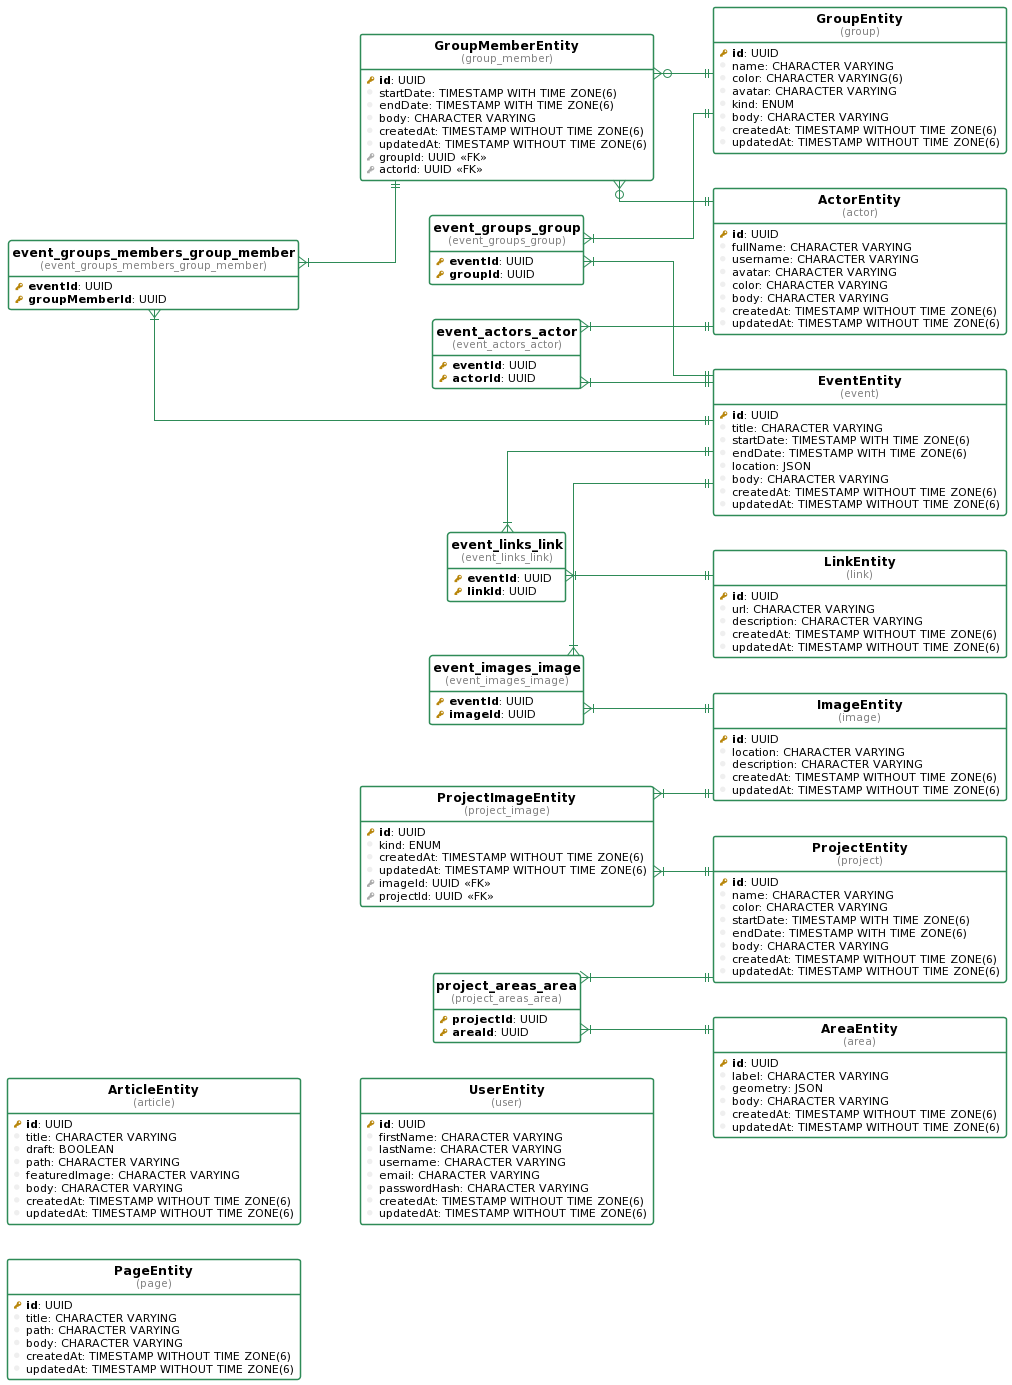

The diagram above was rendered by PlantUML. Its source (embedded in the PNG):
@startuml
!define table(ename, dbname) entity "<b>ename</b>\n<font size=10 color=gray>(dbname)</font>"

!define pkey(x) {field} <b><color:DarkGoldenRod><&key></color> x</b>
!define fkey(x) {field} <color:#AAAAAA><&key></color> x
!define column(x) {field} <color:#EFEFEF><&media-record></color> x

hide stereotypes
hide methods
hide circle

left to right direction

skinparam roundcorner 5
skinparam linetype ortho
skinparam shadowing false
skinparam handwritten false

skinparam class {
    BackgroundColor white
    ArrowColor seagreen
    BorderColor seagreen
}


table( GroupMemberEntity, group_member ) as group_member {
  pkey( id ): UUID 
  column( startDate ): TIMESTAMP WITH TIME ZONE(6) 
  column( endDate ): TIMESTAMP WITH TIME ZONE(6) 
  column( body ): CHARACTER VARYING 
  column( createdAt ): TIMESTAMP WITHOUT TIME ZONE(6) 
  column( updatedAt ): TIMESTAMP WITHOUT TIME ZONE(6) 
  fkey( groupId ): UUID <<FK>>
  fkey( actorId ): UUID <<FK>>
}

table( GroupEntity, group ) as group {
  pkey( id ): UUID 
  column( name ): CHARACTER VARYING 
  column( color ): CHARACTER VARYING(6) 
  column( avatar ): CHARACTER VARYING 
  column( kind ): ENUM 
  column( body ): CHARACTER VARYING 
  column( createdAt ): TIMESTAMP WITHOUT TIME ZONE(6) 
  column( updatedAt ): TIMESTAMP WITHOUT TIME ZONE(6) 
}

table( ImageEntity, image ) as image {
  pkey( id ): UUID 
  column( location ): CHARACTER VARYING 
  column( description ): CHARACTER VARYING 
  column( createdAt ): TIMESTAMP WITHOUT TIME ZONE(6) 
  column( updatedAt ): TIMESTAMP WITHOUT TIME ZONE(6) 
}

table( LinkEntity, link ) as link {
  pkey( id ): UUID 
  column( url ): CHARACTER VARYING 
  column( description ): CHARACTER VARYING 
  column( createdAt ): TIMESTAMP WITHOUT TIME ZONE(6) 
  column( updatedAt ): TIMESTAMP WITHOUT TIME ZONE(6) 
}

table( EventEntity, event ) as event {
  pkey( id ): UUID 
  column( title ): CHARACTER VARYING 
  column( startDate ): TIMESTAMP WITH TIME ZONE(6) 
  column( endDate ): TIMESTAMP WITH TIME ZONE(6) 
  column( location ): JSON 
  column( body ): CHARACTER VARYING 
  column( createdAt ): TIMESTAMP WITHOUT TIME ZONE(6) 
  column( updatedAt ): TIMESTAMP WITHOUT TIME ZONE(6) 
}

table( ActorEntity, actor ) as actor {
  pkey( id ): UUID 
  column( fullName ): CHARACTER VARYING 
  column( username ): CHARACTER VARYING 
  column( avatar ): CHARACTER VARYING 
  column( color ): CHARACTER VARYING 
  column( body ): CHARACTER VARYING 
  column( createdAt ): TIMESTAMP WITHOUT TIME ZONE(6) 
  column( updatedAt ): TIMESTAMP WITHOUT TIME ZONE(6) 
}

table( AreaEntity, area ) as area {
  pkey( id ): UUID 
  column( label ): CHARACTER VARYING 
  column( geometry ): JSON 
  column( body ): CHARACTER VARYING 
  column( createdAt ): TIMESTAMP WITHOUT TIME ZONE(6) 
  column( updatedAt ): TIMESTAMP WITHOUT TIME ZONE(6) 
}

table( ArticleEntity, article ) as article {
  pkey( id ): UUID 
  column( title ): CHARACTER VARYING 
  column( draft ): BOOLEAN 
  column( path ): CHARACTER VARYING 
  column( featuredImage ): CHARACTER VARYING 
  column( body ): CHARACTER VARYING 
  column( createdAt ): TIMESTAMP WITHOUT TIME ZONE(6) 
  column( updatedAt ): TIMESTAMP WITHOUT TIME ZONE(6) 
}

table( PageEntity, page ) as page {
  pkey( id ): UUID 
  column( title ): CHARACTER VARYING 
  column( path ): CHARACTER VARYING 
  column( body ): CHARACTER VARYING 
  column( createdAt ): TIMESTAMP WITHOUT TIME ZONE(6) 
  column( updatedAt ): TIMESTAMP WITHOUT TIME ZONE(6) 
}

table( ProjectImageEntity, project_image ) as project_image {
  pkey( id ): UUID 
  column( kind ): ENUM 
  column( createdAt ): TIMESTAMP WITHOUT TIME ZONE(6) 
  column( updatedAt ): TIMESTAMP WITHOUT TIME ZONE(6) 
  fkey( imageId ): UUID <<FK>>
  fkey( projectId ): UUID <<FK>>
}

table( ProjectEntity, project ) as project {
  pkey( id ): UUID 
  column( name ): CHARACTER VARYING 
  column( color ): CHARACTER VARYING 
  column( startDate ): TIMESTAMP WITH TIME ZONE(6) 
  column( endDate ): TIMESTAMP WITH TIME ZONE(6) 
  column( body ): CHARACTER VARYING 
  column( createdAt ): TIMESTAMP WITHOUT TIME ZONE(6) 
  column( updatedAt ): TIMESTAMP WITHOUT TIME ZONE(6) 
}

table( UserEntity, user ) as user {
  pkey( id ): UUID 
  column( firstName ): CHARACTER VARYING 
  column( lastName ): CHARACTER VARYING 
  column( username ): CHARACTER VARYING 
  column( email ): CHARACTER VARYING 
  column( passwordHash ): CHARACTER VARYING 
  column( createdAt ): TIMESTAMP WITHOUT TIME ZONE(6) 
  column( updatedAt ): TIMESTAMP WITHOUT TIME ZONE(6) 
}

table( event_links_link, event_links_link ) as event_links_link {
  pkey( eventId ): UUID 
  pkey( linkId ): UUID 
}

table( event_images_image, event_images_image ) as event_images_image {
  pkey( eventId ): UUID 
  pkey( imageId ): UUID 
}

table( event_groups_group, event_groups_group ) as event_groups_group {
  pkey( eventId ): UUID 
  pkey( groupId ): UUID 
}

table( event_actors_actor, event_actors_actor ) as event_actors_actor {
  pkey( eventId ): UUID 
  pkey( actorId ): UUID 
}

table( event_groups_members_group_member, event_groups_members_group_member ) as event_groups_members_group_member {
  pkey( eventId ): UUID 
  pkey( groupMemberId ): UUID 
}

table( project_areas_area, project_areas_area ) as project_areas_area {
  pkey( projectId ): UUID 
  pkey( areaId ): UUID 
}

group_member }o--|| group
group_member }o--|| actor
project_image }|--|| image
project_image }|--|| project
event_links_link }|--|| event
event_links_link }|--|| link
event_images_image }|--|| event
event_images_image }|--|| image
event_groups_group }|--|| event
event_groups_group }|--|| group
event_actors_actor }|--|| event
event_actors_actor }|--|| actor
event_groups_members_group_member }|--|| event
event_groups_members_group_member }|--|| group_member
project_areas_area }|--|| project
project_areas_area }|--|| area
@enduml